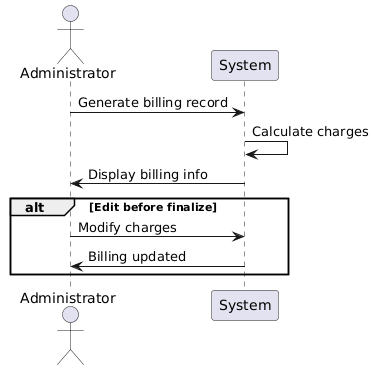

The diagram above was rendered by PlantUML. Its source (embedded in the PNG):
@startuml
actor Administrator
participant "System"

Administrator -> System: Generate billing record
System -> System: Calculate charges
System -> Administrator: Display billing info

alt Edit before finalize
  Administrator -> System: Modify charges
  System -> Administrator: Billing updated
end
@enduml